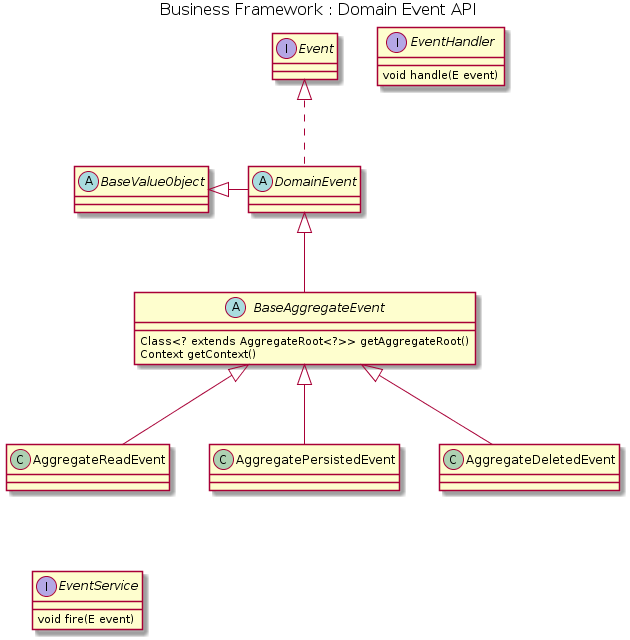

The diagram above was rendered by PlantUML. Its source (embedded in the PNG):
@startuml


skinparam nodesep 40
skinparam ranksep 80

skinParam circledCharacterFontColor black
skinParam circledCharacterFontSize 12
skinParam circledCharacterFontStyle normal
skinParam circledCharacterFontName Plain
skinParam circledCharacterRadius 10

skinParam titleFontColor black
skinParam titleFontSize  16
skinParam titleFontStyle normal
'skinParam titleFontName 

skinParam packageFontColor black
skinParam packageFontSize  14
skinParam packageFontStyle normal
'skinParam packageFontName 
title Business Framework : Domain Event API

 
interface Event {
}

interface EventHandler {
	void handle(E event)
}
 
interface EventService {
	void fire(E event)
}

abstract class DomainEvent {

}
abstract class BaseValueObject {
}
BaseValueObject <|-right- DomainEvent

Event <|.. DomainEvent


abstract class BaseAggregateEvent {
	 Class<? extends AggregateRoot<?>> getAggregateRoot()
	 Context getContext()
}

DomainEvent <|-- BaseAggregateEvent


class AggregateDeletedEvent {	
	
}

BaseAggregateEvent <|-- AggregateReadEvent
BaseAggregateEvent <|-- AggregatePersistedEvent
BaseAggregateEvent <|-- AggregateDeletedEvent

AggregateReadEvent  -[hidden]- EventService
@enduml